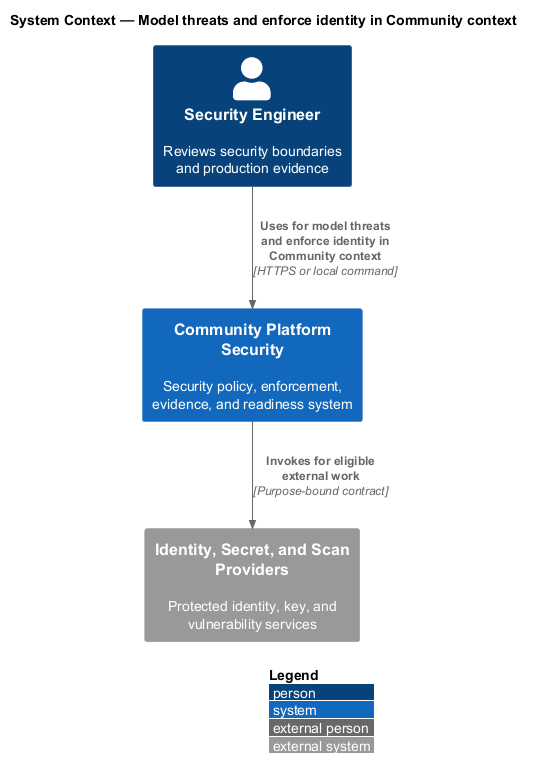

The diagram above was rendered by PlantUML. Its source (embedded in the PNG):
@startuml
!include <C4/C4_Context>
LAYOUT_WITH_LEGEND()
title System Context — Model threats and enforce identity in Community context

Person(actor, "Security Engineer", "Reviews security boundaries and production evidence")
System(system, "Community Platform Security", "Security policy, enforcement, evidence, and readiness system")
System_Ext(external, "Identity, Secret, and Scan Providers", "Protected identity, key, and vulnerability services")

Rel(actor, system, "Uses for model threats and enforce identity in Community context", "HTTPS or local command")
Rel(system, external, "Invokes for eligible external work", "Purpose-bound contract")
@enduml